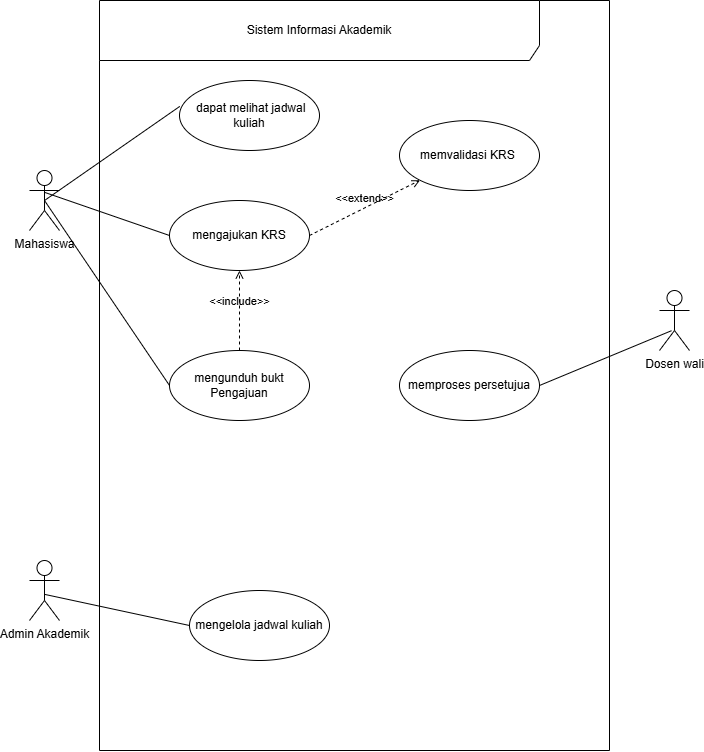

The diagram above was exported from draw.io. Its source (the exported page's mxGraphModel, read from the mxfile embedded in the PNG):
<mxGraphModel dx="1410" dy="762" grid="1" gridSize="10" guides="1" tooltips="1" connect="1" arrows="1" fold="1" page="1" pageScale="1" pageWidth="850" pageHeight="1100" math="0" shadow="0">
  <root>
    <mxCell id="0" />
    <mxCell id="1" parent="0" />
    <mxCell id="wPydlhNU_iJrsUICXokz-8" parent="1" style="shape=umlFrame;whiteSpace=wrap;html=1;pointerEvents=0;width=440;height=60;" value="Sistem Informasi Akademik" vertex="1">
      <mxGeometry height="750" width="510" x="160" y="230" as="geometry" />
    </mxCell>
    <mxCell id="wPydlhNU_iJrsUICXokz-9" parent="1" style="shape=umlActor;verticalLabelPosition=bottom;verticalAlign=top;html=1;labelPerimeter=1;" value="Admin Akademik" vertex="1">
      <mxGeometry height="60" width="30" x="90" y="790" as="geometry" />
    </mxCell>
    <mxCell id="wPydlhNU_iJrsUICXokz-20" edge="1" parent="1" source="wPydlhNU_iJrsUICXokz-10" style="rounded=0;orthogonalLoop=1;jettySize=auto;html=1;exitX=0.496;exitY=0.363;exitDx=0;exitDy=0;exitPerimeter=0;entryX=0;entryY=0.5;entryDx=0;entryDy=0;defaultLabelBackgroundColor=page;labelPadding=0 4;endArrow=none;endFill=0;" target="wPydlhNU_iJrsUICXokz-13">
      <mxGeometry relative="1" x="-0.0461" as="geometry" />
    </mxCell>
    <mxCell id="wPydlhNU_iJrsUICXokz-10" parent="1" style="shape=umlActor;verticalLabelPosition=bottom;verticalAlign=top;html=1;labelPerimeter=1;" value="Mahasiswa" vertex="1">
      <mxGeometry height="60" width="30" x="90" y="400" as="geometry" />
    </mxCell>
    <mxCell id="wPydlhNU_iJrsUICXokz-11" parent="1" style="shape=umlActor;verticalLabelPosition=bottom;verticalAlign=top;html=1;labelPerimeter=1;" value="Dosen wali" vertex="1">
      <mxGeometry height="60" width="30" x="720" y="520" as="geometry" />
    </mxCell>
    <mxCell id="wPydlhNU_iJrsUICXokz-13" parent="1" style="ellipse;whiteSpace=wrap;html=1;" value="mengajukan KRS" vertex="1">
      <mxGeometry height="70" width="140" x="230" y="430" as="geometry" />
    </mxCell>
    <mxCell id="wPydlhNU_iJrsUICXokz-14" parent="1" style="ellipse;whiteSpace=wrap;html=1;" value="mengelola jadwal kuliah" vertex="1">
      <mxGeometry height="70" width="140" x="250" y="820" as="geometry" />
    </mxCell>
    <mxCell id="wPydlhNU_iJrsUICXokz-15" parent="1" style="ellipse;whiteSpace=wrap;html=1;" value="&amp;nbsp;dapat melihat jadwal kuliah" vertex="1">
      <mxGeometry height="70" width="140" x="240" y="310" as="geometry" />
    </mxCell>
    <mxCell id="wPydlhNU_iJrsUICXokz-17" parent="1" style="ellipse;whiteSpace=wrap;html=1;" value="mengunduh bukt Pengajuan" vertex="1">
      <mxGeometry height="70" width="140" x="230" y="580" as="geometry" />
    </mxCell>
    <mxCell id="wPydlhNU_iJrsUICXokz-18" parent="1" style="ellipse;whiteSpace=wrap;html=1;" value="memvalidasi KRS&amp;nbsp;" vertex="1">
      <mxGeometry height="70" width="140" x="460" y="350" as="geometry" />
    </mxCell>
    <mxCell id="wPydlhNU_iJrsUICXokz-19" parent="1" style="ellipse;whiteSpace=wrap;html=1;" value="memproses persetujua" vertex="1">
      <mxGeometry height="70" width="140" x="460" y="580" as="geometry" />
    </mxCell>
    <mxCell id="wPydlhNU_iJrsUICXokz-21" edge="1" parent="1" source="wPydlhNU_iJrsUICXokz-10" style="rounded=0;orthogonalLoop=1;jettySize=auto;html=1;exitX=0.5;exitY=0.5;exitDx=0;exitDy=0;exitPerimeter=0;entryX=0.002;entryY=0.37;entryDx=0;entryDy=0;entryPerimeter=0;defaultLabelBackgroundColor=page;labelPadding=0 4;endArrow=none;endFill=0;" target="wPydlhNU_iJrsUICXokz-15">
      <mxGeometry relative="1" as="geometry" />
    </mxCell>
    <mxCell id="wPydlhNU_iJrsUICXokz-23" edge="1" parent="1" source="wPydlhNU_iJrsUICXokz-14" style="rounded=0;orthogonalLoop=1;jettySize=auto;html=1;exitX=0;exitY=0.5;exitDx=0;exitDy=0;entryX=0.509;entryY=0.565;entryDx=0;entryDy=0;entryPerimeter=0;defaultLabelBackgroundColor=page;labelPadding=0 4;endArrow=none;endFill=0;" target="wPydlhNU_iJrsUICXokz-9">
      <mxGeometry relative="1" as="geometry" />
    </mxCell>
    <mxCell id="wPydlhNU_iJrsUICXokz-24" edge="1" parent="1" source="wPydlhNU_iJrsUICXokz-19" style="rounded=0;orthogonalLoop=1;jettySize=auto;html=1;exitX=1;exitY=0.5;exitDx=0;exitDy=0;entryX=0.4;entryY=0.67;entryDx=0;entryDy=0;entryPerimeter=0;defaultLabelBackgroundColor=page;labelPadding=0 4;endArrow=none;endFill=0;" target="wPydlhNU_iJrsUICXokz-11">
      <mxGeometry relative="1" as="geometry" />
    </mxCell>
    <mxCell id="wPydlhNU_iJrsUICXokz-28" edge="1" parent="1" source="wPydlhNU_iJrsUICXokz-17" style="rounded=0;orthogonalLoop=1;jettySize=auto;html=1;exitX=0;exitY=0.5;exitDx=0;exitDy=0;entryX=0.5;entryY=0.5;entryDx=0;entryDy=0;entryPerimeter=0;defaultLabelBackgroundColor=page;labelPadding=0 4;endArrow=none;endFill=0;" target="wPydlhNU_iJrsUICXokz-10">
      <mxGeometry relative="1" as="geometry" />
    </mxCell>
    <mxCell id="ifqUq29NovLgoUMYVTEf-1" edge="1" parent="1" source="wPydlhNU_iJrsUICXokz-17" style="html=1;verticalAlign=bottom;labelBackgroundColor=none;endArrow=open;endFill=0;dashed=1;rounded=0;defaultLabelBackgroundColor=page;labelPadding=0 4;exitX=0.5;exitY=0;exitDx=0;exitDy=0;entryX=0.5;entryY=1;entryDx=0;entryDy=0;" target="wPydlhNU_iJrsUICXokz-13" value="&amp;lt;&amp;lt;include&amp;gt;&amp;gt;">
      <mxGeometry relative="1" width="160" as="geometry">
        <mxPoint x="420" y="580" as="sourcePoint" />
        <mxPoint x="580" y="580" as="targetPoint" />
      </mxGeometry>
    </mxCell>
    <mxCell id="ifqUq29NovLgoUMYVTEf-2" edge="1" parent="1" source="wPydlhNU_iJrsUICXokz-13" style="html=1;verticalAlign=bottom;labelBackgroundColor=none;endArrow=open;endFill=0;dashed=1;rounded=0;defaultLabelBackgroundColor=page;labelPadding=0 4;exitX=1;exitY=0.5;exitDx=0;exitDy=0;" target="wPydlhNU_iJrsUICXokz-18" value="&amp;lt;&amp;lt;extend&amp;gt;&amp;gt;">
      <mxGeometry relative="1" width="160" as="geometry">
        <mxPoint x="420" y="580" as="sourcePoint" />
        <mxPoint x="580" y="580" as="targetPoint" />
      </mxGeometry>
    </mxCell>
  </root>
</mxGraphModel>